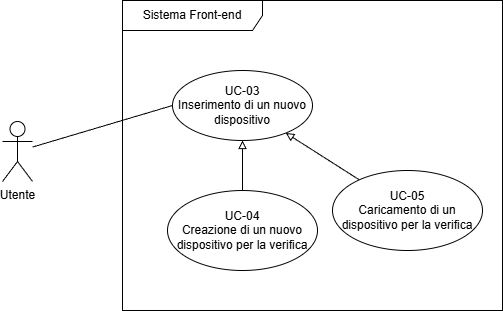

The diagram above was exported from draw.io. Its source (the exported page's mxGraphModel, read from the mxfile embedded in the PNG):
<mxGraphModel dx="728" dy="823" grid="1" gridSize="10" guides="1" tooltips="1" connect="1" arrows="1" fold="1" page="1" pageScale="1" pageWidth="850" pageHeight="1100" math="0" shadow="0">
  <root>
    <mxCell id="0" />
    <mxCell id="1" parent="0" />
    <mxCell id="2" value="Sistema Front-end" style="shape=umlFrame;whiteSpace=wrap;html=1;pointerEvents=0;width=140;height=30;" vertex="1" parent="1">
      <mxGeometry x="160" y="310" width="380" height="310" as="geometry" />
    </mxCell>
    <mxCell id="6" style="edgeStyle=none;html=1;entryX=0;entryY=0.5;entryDx=0;entryDy=0;endArrow=none;endFill=0;" edge="1" parent="1" source="3" target="5">
      <mxGeometry relative="1" as="geometry" />
    </mxCell>
    <mxCell id="3" value="Utente" style="shape=umlActor;verticalLabelPosition=bottom;verticalAlign=top;html=1;" vertex="1" parent="1">
      <mxGeometry x="40" y="431" width="30" height="60" as="geometry" />
    </mxCell>
    <mxCell id="8" style="edgeStyle=none;html=1;entryX=0.5;entryY=0;entryDx=0;entryDy=0;startArrow=block;startFill=0;endArrow=none;endFill=0;" edge="1" parent="1" source="5" target="7">
      <mxGeometry relative="1" as="geometry" />
    </mxCell>
    <mxCell id="5" value="UC-03&lt;br&gt;Inserimento di un nuovo dispositivo" style="ellipse;whiteSpace=wrap;html=1;" vertex="1" parent="1">
      <mxGeometry x="210" y="380" width="140" height="70" as="geometry" />
    </mxCell>
    <mxCell id="7" value="UC-04&lt;div&gt;Creazione di un nuovo dispositivo per la verifica&lt;/div&gt;" style="ellipse;whiteSpace=wrap;html=1;" vertex="1" parent="1">
      <mxGeometry x="205" y="500" width="150" height="80" as="geometry" />
    </mxCell>
    <mxCell id="10" style="edgeStyle=none;html=1;endArrow=block;endFill=0;startArrow=none;startFill=0;" edge="1" parent="1" source="9" target="5">
      <mxGeometry relative="1" as="geometry" />
    </mxCell>
    <mxCell id="9" value="UC-05&lt;div&gt;Caricamento di un dispositivo per la verifica&lt;/div&gt;" style="ellipse;whiteSpace=wrap;html=1;" vertex="1" parent="1">
      <mxGeometry x="370" y="480" width="150" height="80" as="geometry" />
    </mxCell>
  </root>
</mxGraphModel>